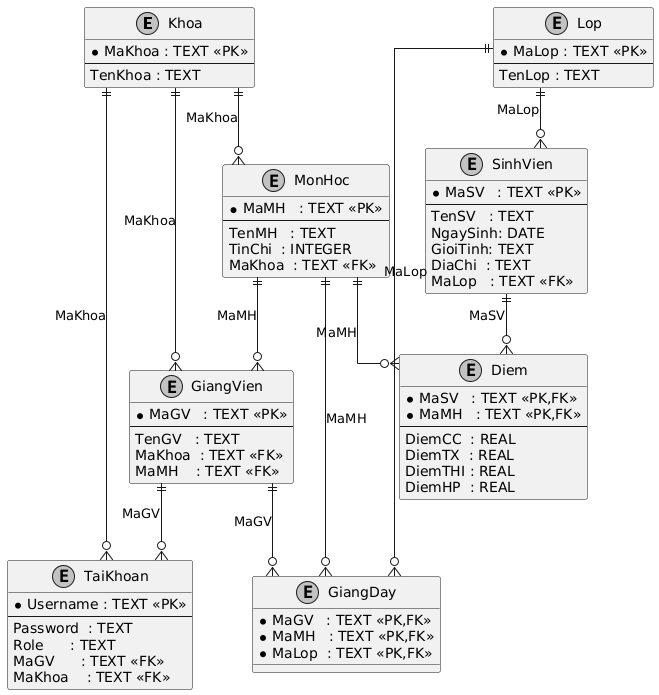

The diagram above was rendered by PlantUML. Its source (embedded in the PNG):
@startuml
'========================
'  ER-DIAGRAM: PMQLSVDH
'========================
skinparam linetype ortho
skinparam monochrome true
skinparam entity {
  BackgroundColor White
  BorderColor Black
}

entity "Khoa" as Khoa {
  *MaKhoa : TEXT <<PK>>
  --
  TenKhoa : TEXT
}

entity "Lop" as Lop {
  *MaLop : TEXT <<PK>>
  --
  TenLop : TEXT
}

entity "MonHoc" as MonHoc {
  *MaMH   : TEXT <<PK>>
  --
  TenMH   : TEXT
  TinChi  : INTEGER
  MaKhoa  : TEXT <<FK>>
}

entity "SinhVien" as SinhVien {
  *MaSV   : TEXT <<PK>>
  --
  TenSV   : TEXT
  NgaySinh: DATE
  GioiTinh: TEXT
  DiaChi  : TEXT
  MaLop   : TEXT <<FK>>
}

entity "GiangVien" as GiangVien {
  *MaGV   : TEXT <<PK>>
  --
  TenGV   : TEXT
  MaKhoa  : TEXT <<FK>>
  MaMH    : TEXT <<FK>>
}

entity "GiangDay" as GiangDay {
  *MaGV   : TEXT <<PK,FK>>
  *MaMH   : TEXT <<PK,FK>>
  *MaLop  : TEXT <<PK,FK>>
}

entity "Diem" as Diem {
  *MaSV   : TEXT <<PK,FK>>
  *MaMH   : TEXT <<PK,FK>>
  --
  DiemCC  : REAL
  DiemTX  : REAL
  DiemTHI : REAL
  DiemHP  : REAL
}

entity "TaiKhoan" as TaiKhoan {
  *Username : TEXT <<PK>>
  --
  Password  : TEXT
  Role      : TEXT
  MaGV      : TEXT <<FK>>
  MaKhoa    : TEXT <<FK>>
}

'-------------------------
'  FOREIGN-KEY RELATIONS
'-------------------------
Khoa     ||--o{ MonHoc   : "MaKhoa"
Khoa     ||--o{ GiangVien: "MaKhoa"
Khoa     ||--o{ TaiKhoan : "MaKhoa"

Lop      ||--o{ SinhVien : "MaLop"
Lop      ||--o{ GiangDay : "MaLop"

MonHoc   ||--o{ GiangVien: "MaMH"
MonHoc   ||--o{ GiangDay : "MaMH"
MonHoc   ||--o{ Diem     : "MaMH"

GiangVien||--o{ GiangDay : "MaGV"
GiangVien||--o{ TaiKhoan : "MaGV"

SinhVien ||--o{ Diem     : "MaSV"
@enduml